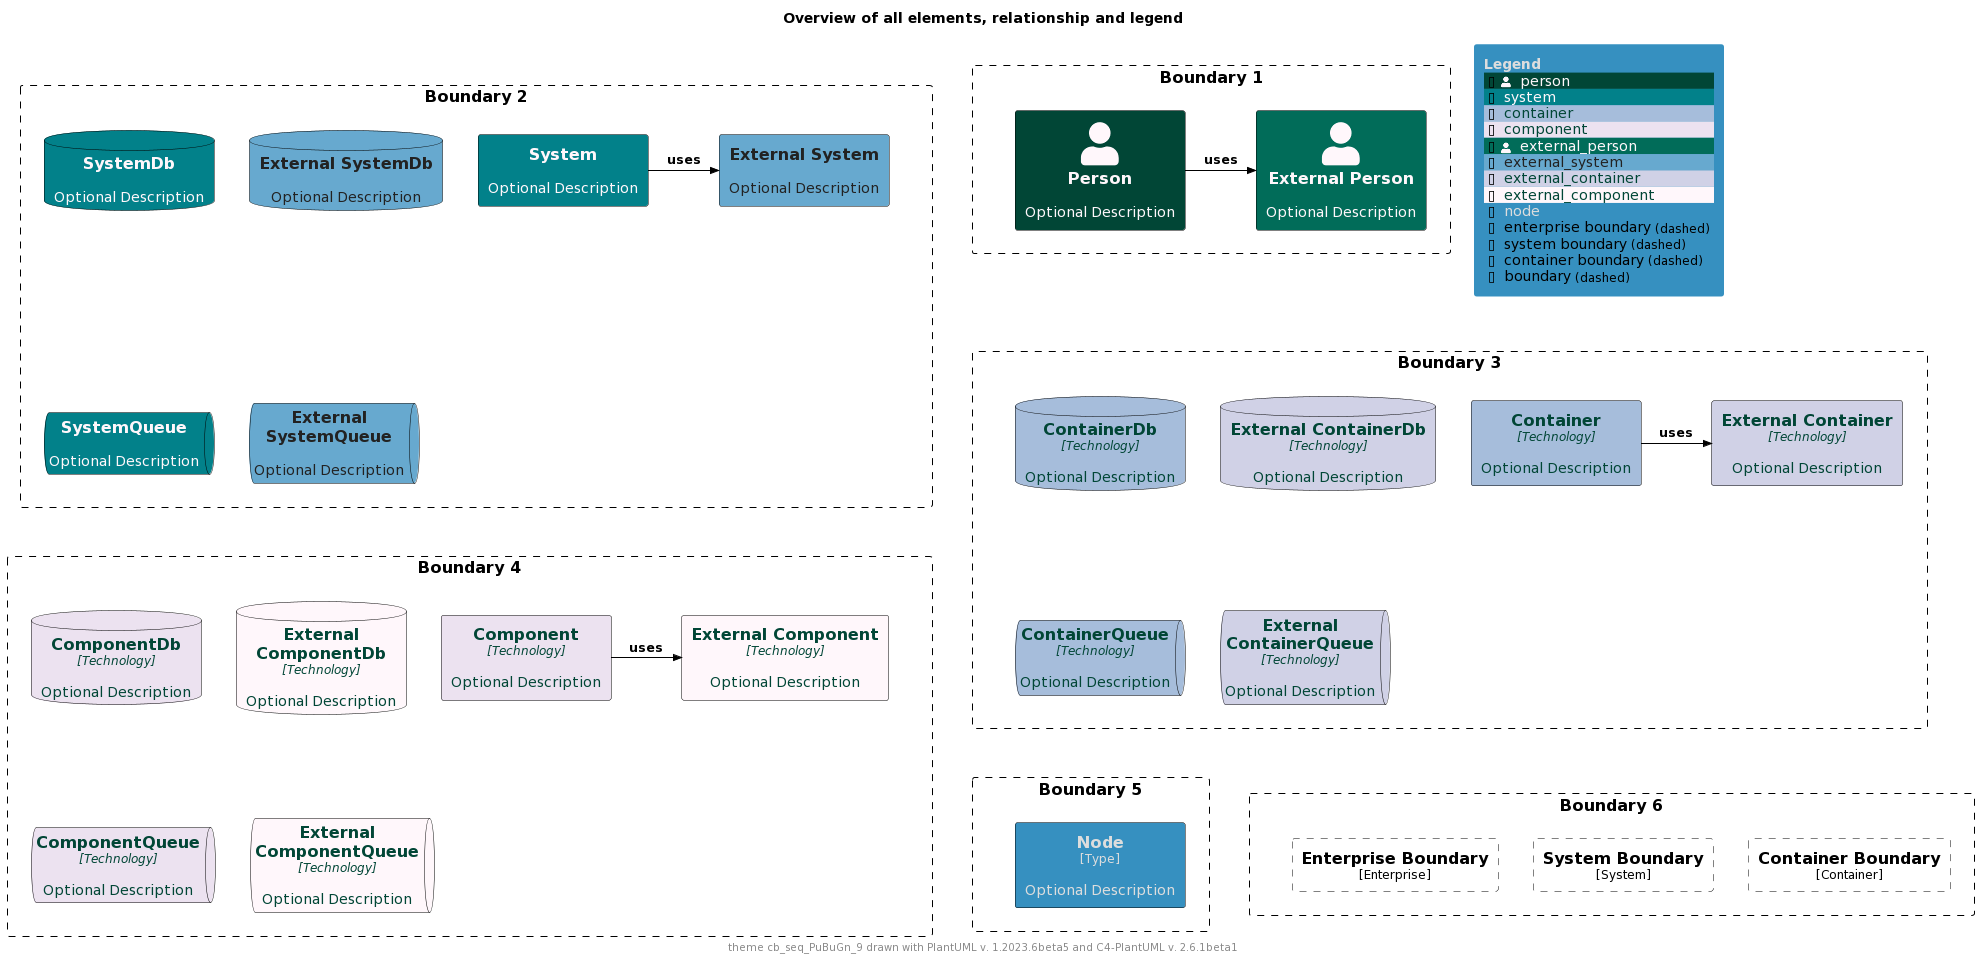

The diagram above was rendered by PlantUML. Its source (embedded in the PNG):
@startuml
'Theme: "puml-theme-cb_seq_PuBuGn_9.puml"
'Theme colors
' Metadata
' Created: 2023-05-02 22:09:48.987037+00:00
!$THEME = "cb_seq_PuBuGn_9"

!function $textcolor($bgColor)
!if $bgColor == $COLOR_INDEX_0 || $bgColor == $COLOR_INDEX_1 || $bgColor == $COLOR_INDEX_2 || $bgColor == $COLOR_INDEX_3
!return $COLOR_INDEX_8
!elseif $bgColor == $COLOR_INDEX_6 || $bgColor == $COLOR_INDEX_7 || $bgColor == $COLOR_INDEX_8
!return $COLOR_INDEX_0
!elseif %is_light($bgColor)
!return "#222222"
!elseif %is_dark($bgColor)
!return "#dddddd"
!else
!return $COLOR_TEXT_FALLBACK_COLOR
!endif
!endfunction

!$COLOR_INDEX_0="#FFF7FB"
!$COLOR_INDEX_1="#ECE2F0"
!$COLOR_INDEX_2="#D0D1E6"
!$COLOR_INDEX_3="#A6BDDB"
!$COLOR_INDEX_4="#67A9CF"
!$COLOR_INDEX_5="#3690C0"
!$COLOR_INDEX_6="#02818A"
!$COLOR_INDEX_7="#016C59"
!$COLOR_INDEX_8="#014636"
!$COLOR_BORDER_COLOR="#000000"

!$COLOR_TEXT_LIGHT=$COLOR_INDEX_0
!$COLOR_TEXT_DARK=$COLOR_INDEX_8
!$COLOR_TEXT_NEUTRAL=$textcolor($COLOR_INDEX_4)
!$COLOR_REL_COLOR=$textcolor($COLOR_INDEX_8)

!$COLOR_TEXT_FALLBACK_COLOR ?= "#000000"

' stereotype and technology font size
!$STEREOTYPE_FONT_SIZE ?= 12
!$TECHN_FONT_SIZE ?= 12

' default text color of all elements
!$ELEMENT_FONT_COLOR ?= $COLOR_TEXT_FALLBACK_COLOR

' arrow related colors and text size
!$ARROW_COLOR ?= $COLOR_TEXT_FALLBACK_COLOR
!$ARROW_FONT_COLOR ?= $COLOR_TEXT_FALLBACK_COLOR
!$ARROW_FONT_SIZE ?= 12

' (default) boundary related colors and style
!$BOUNDARY_COLOR ?= $COLOR_BORDER_COLOR
!$BOUNDARY_BG_COLOR ?= "transparent"
!$BOUNDARY_BORDER_STYLE ?= "dashed"

' person related colors
!$PERSON_BG_COLOR ?= $COLOR_INDEX_8
!$PERSON_FONT_COLOR ?= $textcolor($PERSON_BG_COLOR)
!$PERSON_BORDER_COLOR ?= $COLOR_BORDER_COLOR

' external person related colors
!$EXTERNAL_PERSON_BG_COLOR ?= $COLOR_INDEX_7
!$EXTERNAL_PERSON_FONT_COLOR ?= $textcolor($EXTERNAL_PERSON_BG_COLOR)
!$EXTERNAL_PERSON_BORDER_COLOR ?= $COLOR_BORDER_COLOR

' system related colors
!$SYSTEM_BG_COLOR ?= $COLOR_INDEX_6
!$SYSTEM_FONT_COLOR ?= $textcolor($SYSTEM_BG_COLOR)
!$SYSTEM_BORDER_COLOR ?= $COLOR_BORDER_COLOR

' external system related colors
!$EXTERNAL_SYSTEM_BG_COLOR ?= $COLOR_INDEX_4
!$EXTERNAL_SYSTEM_FONT_COLOR ?= $textcolor($EXTERNAL_SYSTEM_BG_COLOR)
!$EXTERNAL_SYSTEM_BORDER_COLOR ?= $COLOR_BORDER_COLOR

' system boundary related colors and style
!$SYSTEM_BOUNDARY_COLOR ?= $BOUNDARY_COLOR
!$SYSTEM_BOUNDARY_BG_COLOR ?= $BOUNDARY_BG_COLOR
!$SYSTEM_BOUNDARY_BORDER_STYLE ?= $BOUNDARY_BORDER_STYLE

' enterprise boundary related colors and style
!$ENTERPRISE_BOUNDARY_COLOR ?= $BOUNDARY_COLOR
!$ENTERPRISE_BOUNDARY_BG_COLOR ?= $BOUNDARY_BG_COLOR
!$ENTERPRISE_BOUNDARY_BORDER_STYLE ?= $BOUNDARY_BORDER_STYLE

' container related colors
!$CONTAINER_BG_COLOR ?= $COLOR_INDEX_3
!$CONTAINER_FONT_COLOR ?= $textcolor($CONTAINER_BG_COLOR)
!$CONTAINER_BORDER_COLOR ?= $COLOR_BORDER_COLOR

' external container related colors
!$EXTERNAL_CONTAINER_BG_COLOR ?= $COLOR_INDEX_2
!$EXTERNAL_CONTAINER_FONT_COLOR ?= $textcolor($EXTERNAL_CONTAINER_BG_COLOR)
!$EXTERNAL_CONTAINER_BORDER_COLOR ?= $COLOR_BORDER_COLOR

' container boundary related colors and style
!$CONTAINER_BOUNDARY_COLOR ?= $BOUNDARY_COLOR
!$CONTAINER_BOUNDARY_BG_COLOR ?= $BOUNDARY_BG_COLOR
!$CONTAINER_BOUNDARY_BORDER_STYLE ?= $BOUNDARY_BORDER_STYLE

' component related colors
!$COMPONENT_BG_COLOR ?= $COLOR_INDEX_1
!$COMPONENT_FONT_COLOR ?= $textcolor($COMPONENT_BG_COLOR)
!$COMPONENT_BORDER_COLOR ?= $COLOR_BORDER_COLOR

' external component related colors
!$EXTERNAL_COMPONENT_BG_COLOR ?= $COLOR_INDEX_0
!$EXTERNAL_COMPONENT_FONT_COLOR ?= $textcolor($EXTERNAL_COMPONENT_BG_COLOR)
!$EXTERNAL_COMPONENT_BORDER_COLOR ?= $COLOR_BORDER_COLOR

' node related colors
!$NODE_BG_COLOR ?= $COLOR_INDEX_5
!$NODE_FONT_COLOR ?= $textcolor($NODE_BG_COLOR)
!$NODE_BORDER_COLOR ?= $COLOR_BORDER_COLOR

' legend colors and sizes
!$LEGEND_TITLE_COLOR ?= $textcolor($COLOR_INDEX_5)
!$LEGEND_FONT_COLOR ?= $textcolor($COLOR_INDEX_5)
!$LEGEND_BG_COLOR ?= $COLOR_INDEX_5
!$LEGEND_BORDER_COLOR ?= $COLOR_INDEX_5
!$LEGEND_DARK_COLOR ?= $COLOR_TEXT_DARK
!$LEGEND_LIGHT_COLOR ?= $COLOR_TEXT_LIGHT

!$LEGEND_DETAILS_SMALL_SIZE ?= 8
!$LEGEND_DETAILS_NORMAL_SIZE ?= 12

' legend related texts
!$LEGEND_SHADOW_TEXT ?= "shadow"
!$LEGEND_NO_SHADOW_TEXT ?= "no shadow"
!$LEGEND_NO_FONT_BG_TEXT ?= "last text and back color"
!$LEGEND_NO_FONT_TEXT ?= "last text color"
!$LEGEND_NO_BG_TEXT ?= "last back color"
!$LEGEND_NO_LINE_TEXT ?= "last line color"
!$LEGEND_ROUNDED_BOX ?= "rounded box"
!$LEGEND_EIGHT_SIDED ?= "eight sided"
!$LEGEND_DOTTED_LINE ?= "dotted"
!$LEGEND_DASHED_LINE ?= "dashed"
!$LEGEND_BOLD_LINE ?= "bold"
!$LEGEND_BOUNDARY ?= "boundary"
!$LEGEND_DASHED_BOUNDARY ?= "dashed"
' transparent is ignored, produces smaller legends
' !$LEGEND_DASHED_TRANSPARENT_BOUNDARY ?= "dashed, transparent"
!$LEGEND_DASHED_TRANSPARENT_BOUNDARY ?= "dashed"

' sketch related colors, font and texts
!$SKETCH_BG_COLOR ?= "transparent"
!$SKETCH_FONT_COLOR ?= $COLOR_INDEX_8
!$SKETCH_WARNING_COLOR ?= $COLOR_INDEX_0

!$SKETCH_FONT_NAME ?= "Gochi Hand"

!$SKETCH_FOOTER_WARNING ?= "Warning:"
!$SKETCH_FOOTER_TEXT ?= "Created for discussion, needs to be validated"

' size of rectangle shape corner markers
!$ROUNDED_BOX_SIZE ?= 25
!$EIGHT_SIDED_SIZE ?= 18

' Elements


' displays all elements, relationship and legend (can be included in the theme test)
!if %variable_exists("RELATIVE_INCLUDE")
  !include %get_variable_value("RELATIVE_INCLUDE")/C4_Component.puml
  !include %get_variable_value("RELATIVE_INCLUDE")/C4_Deployment.puml
!else
  !include https://raw.githubusercontent.com/plantuml-stdlib/C4-PlantUML/master/C4_Component.puml
  !include https://raw.githubusercontent.com/plantuml-stdlib/C4-PlantUML/master/C4_Deployment.puml
!endif

SetDefaultLegendEntries("person\nsystem\ncontainer\ncomponent\nexternal_person\nexternal_system\nexternal_container\nexternal_component\nnode\nenterprise_boundary\nsystem_boundary\ncontainer_boundary\nboundary")

title Overview of all elements, relationship and legend

footer theme $THEME drawn with PlantUML v. %version() and C4-PlantUML v. C4Version()

Boundary(b2, "Boundary 2") {
  System(system, "System", "Optional Description")
  System_Ext(externalSystem, "External System", "Optional Description")
  Rel_R(system, externalSystem, "uses")

  SystemDb(systemDb, "SystemDb", "Optional Description")
  SystemDb_Ext(externalSystemDb, "External SystemDb", "Optional Description")
  SystemQueue(systemQueue, "SystemQueue", "Optional Description")
  SystemQueue_Ext(externalSystemQueue, "External SystemQueue", "Optional Description")    
}

Boundary(b1, "Boundary 1") {
  Person(person, "Person", "Optional Description")
  Person_Ext(externalPerson, "External Person", "Optional Description")
  Rel_R(person, externalPerson, "uses")
}

Boundary(b3, "Boundary 3") {
  Container(container, "Container", "Technology", "Optional Description")
  Container_Ext(externalContainer, "External Container", "Technology", "Optional Description")
  Rel_R(container, externalContainer, "uses")

  ContainerDb(containerDb, "ContainerDb", "Technology", "Optional Description")
  ContainerDb_Ext(externalContainerDb, "External ContainerDb", "Technology", "Optional Description")
  ContainerQueue(containerQueue, "ContainerQueue", "Technology", "Optional Description")
  ContainerQueue_Ext(externalContainerQueue, "External ContainerQueue", "Technology", "Optional Description")
}

Boundary(b4, "Boundary 4") {
  Component(component, "Component", "Technology", "Optional Description")
  Component_Ext(externalComponent, "External Component", "Technology", "Optional Description")
  Rel_R(component, externalComponent, "uses")

  ComponentDb(componentDb, "ComponentDb", "Technology", "Optional Description")
  ComponentDb_Ext(externalComponentDb, "External ComponentDb", "Technology", "Optional Description")
  ComponentQueue(componentQueue, "ComponentQueue", "Technology", "Optional Description")
  ComponentQueue_Ext(externalComponentQueue, "External ComponentQueue", "Technology", "Optional Description")
}

Boundary(b5, "Boundary 5") {
  Node(node, "Node", "Type", "Optional Description")
}

Boundary(b6, "Boundary 6") {
  Enterprise_Boundary(eb, "Enterprise Boundary") {
  }

  System_Boundary(sb, "System Boundary") {
  }

  Container_Boundary(cb, "Container Boundary") {
  }

  Lay_R(eb,sb)
  Lay_R(sb,cb)
}

Lay_D(b2,b3)
Lay_R(b2,b1)
Lay_D(b3,b4)
Lay_D(b4,b5)
Lay_R(b5,b6)

SHOW_FLOATING_LEGEND()
@enduml